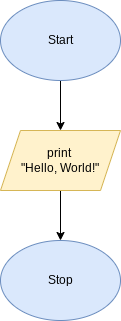

The diagram above was exported from draw.io. Its source (the exported page's mxGraphModel, read from the mxfile embedded in the PNG):
<mxGraphModel dx="594" dy="561" grid="1" gridSize="10" guides="1" tooltips="1" connect="1" arrows="1" fold="1" page="1" pageScale="1" pageWidth="827" pageHeight="1169" math="0" shadow="0">
  <root>
    <mxCell id="0" />
    <mxCell id="1" parent="0" />
    <mxCell id="5" style="edgeStyle=none;html=1;exitX=0.5;exitY=1;exitDx=0;exitDy=0;" parent="1" source="2" target="4" edge="1">
      <mxGeometry relative="1" as="geometry" />
    </mxCell>
    <mxCell id="2" value="Start" style="ellipse;whiteSpace=wrap;html=1;fillColor=#dae8fc;strokeColor=#6c8ebf;" parent="1" vertex="1">
      <mxGeometry x="240" y="40" width="120" height="80" as="geometry" />
    </mxCell>
    <mxCell id="3" value="Stop" style="ellipse;whiteSpace=wrap;html=1;fillColor=#dae8fc;strokeColor=#6c8ebf;" parent="1" vertex="1">
      <mxGeometry x="240" y="280" width="120" height="80" as="geometry" />
    </mxCell>
    <mxCell id="6" style="edgeStyle=none;html=1;exitX=0.5;exitY=1;exitDx=0;exitDy=0;entryX=0.5;entryY=0;entryDx=0;entryDy=0;" parent="1" source="4" target="3" edge="1">
      <mxGeometry relative="1" as="geometry" />
    </mxCell>
    <mxCell id="4" value="print &lt;br&gt;&quot;Hello, World!&quot;" style="shape=parallelogram;perimeter=parallelogramPerimeter;whiteSpace=wrap;html=1;fixedSize=1;fillColor=#fff2cc;strokeColor=#d6b656;" parent="1" vertex="1">
      <mxGeometry x="240" y="170" width="120" height="60" as="geometry" />
    </mxCell>
  </root>
</mxGraphModel>